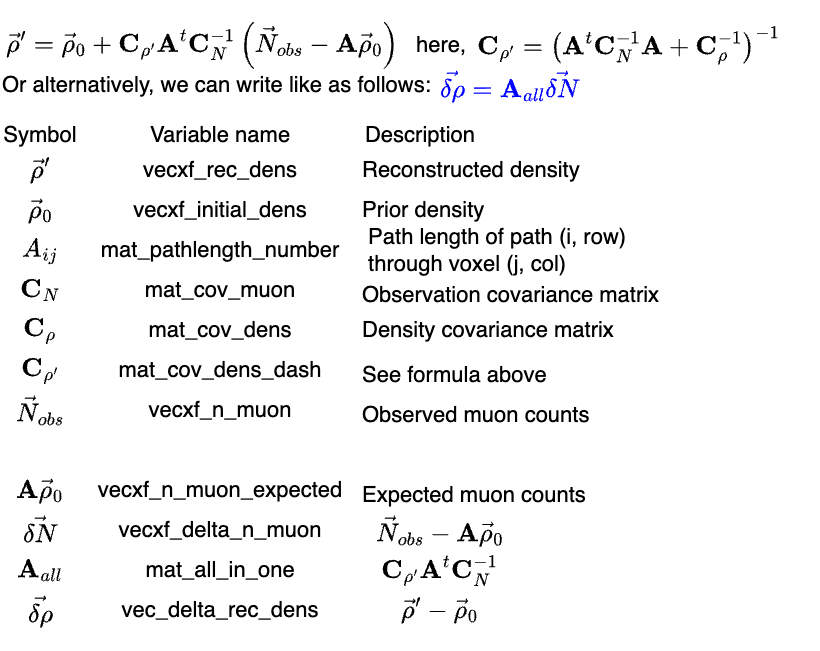

The diagram above was exported from draw.io. Its source (the exported page's mxGraphModel, read from the mxfile embedded in the PNG):
<mxGraphModel dx="2612" dy="1668" grid="1" gridSize="10" guides="1" tooltips="1" connect="1" arrows="1" fold="1" page="1" pageScale="1" pageWidth="1654" pageHeight="1169" background="#ffffff" math="1" shadow="0">
  <root>
    <object label="" dpi="300" id="0">
      <mxCell />
    </object>
    <mxCell id="1" parent="0" />
    <mxCell id="hGwMxg5y3_pqmARyhUfv-61" value="Or alternatively, we can write like as follows:" style="text;html=1;align=left;verticalAlign=middle;whiteSpace=wrap;rounded=0;fontColor=#000000;strokeColor=none;fontSize=22;" parent="1" vertex="1">
      <mxGeometry x="-1640" y="63" width="450" height="30" as="geometry" />
    </mxCell>
    <mxCell id="hGwMxg5y3_pqmARyhUfv-65" value="&lt;font color=&quot;#0000ff&quot;&gt;$$\vec{\delta{\rho}}=\mathbf{A}_{all} \vec{\delta{N}}$$&lt;/font&gt;" style="text;html=1;align=center;verticalAlign=middle;whiteSpace=wrap;rounded=0;fontColor=#000000;strokeColor=none;fontSize=22;" parent="1" vertex="1">
      <mxGeometry x="-1210" y="63" width="159" height="30" as="geometry" />
    </mxCell>
    <mxCell id="hGwMxg5y3_pqmARyhUfv-9" value="$$\vec{\rho}'$$" style="text;html=1;align=center;verticalAlign=middle;whiteSpace=wrap;rounded=0;fontColor=#000000;strokeColor=none;fontSize=22;" parent="1" vertex="1">
      <mxGeometry x="-1620" y="143" width="40" height="40" as="geometry" />
    </mxCell>
    <mxCell id="hGwMxg5y3_pqmARyhUfv-10" value="Reconstructed density" style="text;html=1;align=left;verticalAlign=middle;whiteSpace=wrap;rounded=0;fontColor=#000000;strokeColor=none;fontSize=22;" parent="1" vertex="1">
      <mxGeometry x="-1280" y="143" width="240" height="40" as="geometry" />
    </mxCell>
    <mxCell id="hGwMxg5y3_pqmARyhUfv-11" value="$$\vec{\rho}_0$$" style="text;html=1;align=center;verticalAlign=middle;whiteSpace=wrap;rounded=0;fontColor=#000000;strokeColor=none;fontSize=22;" parent="1" vertex="1">
      <mxGeometry x="-1620" y="183" width="40" height="40" as="geometry" />
    </mxCell>
    <mxCell id="hGwMxg5y3_pqmARyhUfv-12" value="Prior density" style="text;html=1;align=left;verticalAlign=middle;whiteSpace=wrap;rounded=0;fontColor=#000000;strokeColor=none;fontSize=22;" parent="1" vertex="1">
      <mxGeometry x="-1280" y="183" width="160" height="40" as="geometry" />
    </mxCell>
    <mxCell id="hGwMxg5y3_pqmARyhUfv-13" value="$$A_{ij}$$" style="text;html=1;align=center;verticalAlign=middle;whiteSpace=wrap;rounded=0;fontColor=#000000;strokeColor=none;fontSize=22;" parent="1" vertex="1">
      <mxGeometry x="-1620" y="223" width="40" height="40" as="geometry" />
    </mxCell>
    <mxCell id="hGwMxg5y3_pqmARyhUfv-16" value="$$\mathbf{C}_{\rho}$$" style="text;html=1;align=center;verticalAlign=middle;whiteSpace=wrap;rounded=0;fontColor=#000000;strokeColor=none;fontSize=22;" parent="1" vertex="1">
      <mxGeometry x="-1620" y="303" width="40" height="40" as="geometry" />
    </mxCell>
    <mxCell id="hGwMxg5y3_pqmARyhUfv-17" value="Density covariance matrix" style="text;html=1;align=left;verticalAlign=middle;whiteSpace=wrap;rounded=0;fontColor=#000000;strokeColor=none;fontSize=22;" parent="1" vertex="1">
      <mxGeometry x="-1280" y="303" width="270" height="40" as="geometry" />
    </mxCell>
    <mxCell id="hGwMxg5y3_pqmARyhUfv-18" value="$$\mathbf{C}_{N}$$" style="text;html=1;align=center;verticalAlign=middle;whiteSpace=wrap;rounded=0;fontColor=#000000;strokeColor=none;fontSize=22;" parent="1" vertex="1">
      <mxGeometry x="-1620" y="263" width="40" height="40" as="geometry" />
    </mxCell>
    <mxCell id="hGwMxg5y3_pqmARyhUfv-19" value="Observation covariance matrix" style="text;html=1;align=left;verticalAlign=bottom;whiteSpace=wrap;rounded=0;fontColor=#000000;strokeColor=none;fontSize=22;" parent="1" vertex="1">
      <mxGeometry x="-1280" y="263" width="460" height="40" as="geometry" />
    </mxCell>
    <mxCell id="hGwMxg5y3_pqmARyhUfv-20" value="$$\vec{N}_{obs}$$" style="text;html=1;align=center;verticalAlign=middle;whiteSpace=wrap;rounded=0;fontColor=#000000;strokeColor=none;fontSize=22;" parent="1" vertex="1">
      <mxGeometry x="-1620" y="383" width="40" height="40" as="geometry" />
    </mxCell>
    <mxCell id="hGwMxg5y3_pqmARyhUfv-21" value="Observed muon counts" style="text;html=1;align=left;verticalAlign=bottom;whiteSpace=wrap;rounded=0;fontColor=#000000;strokeColor=none;fontSize=22;" parent="1" vertex="1">
      <mxGeometry x="-1280" y="383" width="300" height="40" as="geometry" />
    </mxCell>
    <mxCell id="hGwMxg5y3_pqmARyhUfv-22" value="Symbol" style="text;html=1;align=center;verticalAlign=middle;whiteSpace=wrap;rounded=0;fontColor=#000000;strokeColor=none;fontSize=22;" parent="1" vertex="1">
      <mxGeometry x="-1640" y="113" width="80" height="30" as="geometry" />
    </mxCell>
    <mxCell id="hGwMxg5y3_pqmARyhUfv-23" value="&lt;span style=&quot;font-family: Helvetica; font-size: 22px; font-style: normal; font-variant-ligatures: normal; font-variant-caps: normal; font-weight: 400; letter-spacing: normal; orphans: 2; text-indent: 0px; text-transform: none; widows: 2; word-spacing: 0px; -webkit-text-stroke-width: 0px; white-space: normal; background-color: rgb(251, 251, 251); text-decoration-thickness: initial; text-decoration-style: initial; text-decoration-color: initial; float: none; display: inline !important;&quot;&gt;$$\mathbf{C}_{\rho'}$$&lt;/span&gt;" style="text;whiteSpace=wrap;html=1;verticalAlign=middle;align=center;fontColor=#000000;strokeColor=none;fontSize=22;" parent="1" vertex="1">
      <mxGeometry x="-1620" y="343" width="40" height="40" as="geometry" />
    </mxCell>
    <mxCell id="hGwMxg5y3_pqmARyhUfv-24" value="See formula above" style="text;html=1;align=left;verticalAlign=bottom;whiteSpace=wrap;rounded=0;fontColor=#000000;strokeColor=none;fontSize=22;" parent="1" vertex="1">
      <mxGeometry x="-1280" y="343" width="200" height="40" as="geometry" />
    </mxCell>
    <mxCell id="hGwMxg5y3_pqmARyhUfv-26" value="" style="endArrow=none;dashed=1;html=1;rounded=0;fontColor=#000000;strokeColor=none;fontSize=22;" parent="1" edge="1">
      <mxGeometry width="50" height="50" relative="1" as="geometry">
        <mxPoint x="-1473" y="138" as="sourcePoint" />
        <mxPoint x="-1473" y="408" as="targetPoint" />
      </mxGeometry>
    </mxCell>
    <mxCell id="hGwMxg5y3_pqmARyhUfv-28" value="" style="endArrow=none;dashed=1;html=1;rounded=0;fontColor=#000000;strokeColor=none;fontSize=22;" parent="1" edge="1">
      <mxGeometry width="50" height="50" relative="1" as="geometry">
        <mxPoint x="-1332" y="138" as="sourcePoint" />
        <mxPoint x="-1333" y="408" as="targetPoint" />
      </mxGeometry>
    </mxCell>
    <mxCell id="hGwMxg5y3_pqmARyhUfv-29" value="Description" style="text;html=1;align=center;verticalAlign=middle;whiteSpace=wrap;rounded=0;fontColor=#000000;strokeColor=none;fontSize=22;" parent="1" vertex="1">
      <mxGeometry x="-1250" y="113" width="60" height="30" as="geometry" />
    </mxCell>
    <mxCell id="hGwMxg5y3_pqmARyhUfv-30" value="Variable name" style="text;html=1;align=center;verticalAlign=middle;whiteSpace=wrap;rounded=0;fontColor=#000000;strokeColor=none;fontSize=22;" parent="1" vertex="1">
      <mxGeometry x="-1520" y="113" width="200" height="30" as="geometry" />
    </mxCell>
    <mxCell id="hGwMxg5y3_pqmARyhUfv-33" value="vecxf_rec_dens" style="text;whiteSpace=wrap;verticalAlign=middle;align=center;fontColor=#000000;strokeColor=none;fontSize=22;" parent="1" vertex="1">
      <mxGeometry x="-1480" y="143" width="120" height="40" as="geometry" />
    </mxCell>
    <mxCell id="hGwMxg5y3_pqmARyhUfv-34" value="vecxf_initial_dens" style="text;whiteSpace=wrap;verticalAlign=middle;align=center;fontColor=#000000;strokeColor=none;fontSize=22;" parent="1" vertex="1">
      <mxGeometry x="-1480" y="183" width="120" height="40" as="geometry" />
    </mxCell>
    <mxCell id="hGwMxg5y3_pqmARyhUfv-35" value="mat_pathlength_number" style="text;whiteSpace=wrap;align=center;verticalAlign=middle;fontColor=#000000;strokeColor=none;fontSize=22;" parent="1" vertex="1">
      <mxGeometry x="-1480" y="223" width="120" height="40" as="geometry" />
    </mxCell>
    <mxCell id="hGwMxg5y3_pqmARyhUfv-36" value="mat_cov_dens" style="text;whiteSpace=wrap;align=center;verticalAlign=middle;fontColor=#000000;strokeColor=none;fontSize=22;" parent="1" vertex="1">
      <mxGeometry x="-1480" y="303" width="120" height="40" as="geometry" />
    </mxCell>
    <mxCell id="hGwMxg5y3_pqmARyhUfv-37" value="mat_cov_muon" style="text;html=1;align=center;verticalAlign=middle;whiteSpace=wrap;rounded=0;fontColor=#000000;strokeColor=none;fontSize=22;" parent="1" vertex="1">
      <mxGeometry x="-1480" y="263" width="120" height="40" as="geometry" />
    </mxCell>
    <mxCell id="hGwMxg5y3_pqmARyhUfv-38" value="mat_cov_dens_dash" style="text;html=1;align=center;verticalAlign=middle;whiteSpace=wrap;rounded=0;fontColor=#000000;strokeColor=none;fontSize=22;" parent="1" vertex="1">
      <mxGeometry x="-1480" y="343" width="120" height="40" as="geometry" />
    </mxCell>
    <mxCell id="hGwMxg5y3_pqmARyhUfv-41" value="$$\mathbf{A} \vec{\rho}_0$$" style="text;html=1;align=center;verticalAlign=middle;whiteSpace=wrap;rounded=0;fontColor=#000000;strokeColor=none;fontSize=22;" parent="1" vertex="1">
      <mxGeometry x="-1620" y="463" width="40" height="40" as="geometry" />
    </mxCell>
    <mxCell id="hGwMxg5y3_pqmARyhUfv-43" value="vecxf_n_muon_expected" style="text;html=1;align=center;verticalAlign=middle;whiteSpace=wrap;rounded=0;fontColor=#000000;strokeColor=none;fontSize=22;" parent="1" vertex="1">
      <mxGeometry x="-1480" y="463" width="120" height="40" as="geometry" />
    </mxCell>
    <mxCell id="hGwMxg5y3_pqmARyhUfv-44" value="Expected muon counts" style="text;html=1;align=left;verticalAlign=bottom;whiteSpace=wrap;rounded=0;fontColor=#000000;strokeColor=none;fontSize=22;" parent="1" vertex="1">
      <mxGeometry x="-1280" y="463" width="240" height="40" as="geometry" />
    </mxCell>
    <mxCell id="hGwMxg5y3_pqmARyhUfv-45" value="vecxf_n_muon" style="text;html=1;align=center;verticalAlign=middle;whiteSpace=wrap;rounded=0;fontColor=#000000;strokeColor=none;fontSize=22;" parent="1" vertex="1">
      <mxGeometry x="-1480" y="383" width="120" height="40" as="geometry" />
    </mxCell>
    <mxCell id="hGwMxg5y3_pqmARyhUfv-49" value="$$\mathbf{C}_{\rho'}&amp;nbsp;\mathbf{A}^t \mathbf{C}_N^{-1}$$" style="text;html=1;align=center;verticalAlign=middle;whiteSpace=wrap;rounded=0;fontColor=#000000;strokeColor=none;fontSize=22;" parent="1" vertex="1">
      <mxGeometry x="-1280" y="543" width="160" height="40" as="geometry" />
    </mxCell>
    <mxCell id="hGwMxg5y3_pqmARyhUfv-50" value="mat_all_in_one" style="text;whiteSpace=wrap;align=center;verticalAlign=middle;fontColor=#000000;strokeColor=none;fontSize=22;" parent="1" vertex="1">
      <mxGeometry x="-1480" y="543" width="120" height="40" as="geometry" />
    </mxCell>
    <mxCell id="hGwMxg5y3_pqmARyhUfv-53" value="$$\vec{N}_{obs} - \mathbf{A} \vec{\rho}_0&amp;nbsp;$$" style="text;html=1;align=center;verticalAlign=middle;whiteSpace=wrap;rounded=0;fontColor=#000000;strokeColor=none;fontSize=22;" parent="1" vertex="1">
      <mxGeometry x="-1280" y="503" width="160" height="40" as="geometry" />
    </mxCell>
    <mxCell id="hGwMxg5y3_pqmARyhUfv-55" value="vecxf_delta_n_muon" style="text;whiteSpace=wrap;align=center;verticalAlign=middle;fontColor=#000000;strokeColor=none;fontSize=22;" parent="1" vertex="1">
      <mxGeometry x="-1480" y="503" width="120" height="40" as="geometry" />
    </mxCell>
    <mxCell id="hGwMxg5y3_pqmARyhUfv-57" value="$$\vec{\rho}' - \vec{\rho}_0$$" style="text;html=1;align=center;verticalAlign=middle;whiteSpace=wrap;rounded=0;fontColor=#000000;strokeColor=none;fontSize=22;" parent="1" vertex="1">
      <mxGeometry x="-1280" y="583" width="160" height="40" as="geometry" />
    </mxCell>
    <mxCell id="hGwMxg5y3_pqmARyhUfv-60" value="$$\mathbf{A}_{all}$$" style="text;html=1;align=center;verticalAlign=middle;whiteSpace=wrap;rounded=0;fontColor=#000000;strokeColor=none;fontSize=22;" parent="1" vertex="1">
      <mxGeometry x="-1620" y="543" width="40" height="40" as="geometry" />
    </mxCell>
    <mxCell id="hGwMxg5y3_pqmARyhUfv-62" value="vec_delta_rec_dens" style="text;html=1;align=center;verticalAlign=middle;whiteSpace=wrap;rounded=0;fontColor=#000000;strokeColor=none;fontSize=22;" parent="1" vertex="1">
      <mxGeometry x="-1480" y="583" width="120" height="40" as="geometry" />
    </mxCell>
    <mxCell id="hGwMxg5y3_pqmARyhUfv-63" value="$$\vec{\delta\rho}$$" style="text;html=1;align=center;verticalAlign=middle;whiteSpace=wrap;rounded=0;fontColor=#000000;strokeColor=none;fontSize=22;" parent="1" vertex="1">
      <mxGeometry x="-1620" y="583" width="40" height="40" as="geometry" />
    </mxCell>
    <mxCell id="hGwMxg5y3_pqmARyhUfv-64" value="$$\vec{\delta{N}}$$" style="text;html=1;align=center;verticalAlign=middle;whiteSpace=wrap;rounded=0;fontColor=#000000;strokeColor=none;fontSize=22;" parent="1" vertex="1">
      <mxGeometry x="-1620" y="503" width="40" height="40" as="geometry" />
    </mxCell>
    <mxCell id="hGwMxg5y3_pqmARyhUfv-70" value="" style="group;fontColor=#000000;strokeColor=none;fontSize=22;" parent="1" vertex="1" connectable="0">
      <mxGeometry x="-1640" y="23" width="803.5" height="30" as="geometry" />
    </mxCell>
    <mxCell id="hGwMxg5y3_pqmARyhUfv-6" value="$$\mathbf{C}_{\rho'} = \left( \mathbf{A}^t \mathbf{C}_N^{-1} \mathbf{A} + \mathbf{C}_{\rho}^{-1} \right)^{-1}$$" style="text;html=1;align=center;verticalAlign=middle;whiteSpace=wrap;rounded=0;fontColor=#000000;strokeColor=none;fontSize=22;" parent="hGwMxg5y3_pqmARyhUfv-70" vertex="1">
      <mxGeometry x="454.15217391304344" width="349.34782608695656" height="30" as="geometry" />
    </mxCell>
    <mxCell id="hGwMxg5y3_pqmARyhUfv-7" value="$$\vec{\rho}' = \vec{\rho}_0 + \mathbf{C}_{\rho'}&amp;nbsp;\mathbf{A}^t \mathbf{C}_N^{-1} \left( \vec{N}_{obs} - \mathbf{A} \vec{\rho}_0 \right)$$" style="text;html=1;align=center;verticalAlign=middle;whiteSpace=wrap;rounded=0;fontColor=#000000;strokeColor=none;fontSize=22;" parent="hGwMxg5y3_pqmARyhUfv-70" vertex="1">
      <mxGeometry width="404.5080091533181" height="30" as="geometry" />
    </mxCell>
    <mxCell id="hGwMxg5y3_pqmARyhUfv-46" value="here," style="text;html=1;align=center;verticalAlign=middle;whiteSpace=wrap;rounded=0;fontColor=#000000;strokeColor=none;fontSize=22;" parent="hGwMxg5y3_pqmARyhUfv-70" vertex="1">
      <mxGeometry x="386.1212814645309" width="110.3203661327231" height="30" as="geometry" />
    </mxCell>
    <mxCell id="6" value="" style="endArrow=none;dashed=1;html=1;rounded=0;fontColor=#000000;strokeColor=none;fontSize=22;" parent="1" edge="1">
      <mxGeometry width="50" height="50" relative="1" as="geometry">
        <mxPoint x="-1550" y="158" as="sourcePoint" />
        <mxPoint x="-1550" y="403" as="targetPoint" />
      </mxGeometry>
    </mxCell>
    <mxCell id="31" value="" style="endArrow=none;dashed=1;html=1;rounded=0;fontColor=#000000;strokeColor=none;fontSize=22;" parent="1" target="hGwMxg5y3_pqmARyhUfv-14" edge="1">
      <mxGeometry width="50" height="50" relative="1" as="geometry">
        <mxPoint x="-1550" y="338.0000000000002" as="sourcePoint" />
        <mxPoint x="-1089" y="338.0000000000002" as="targetPoint" />
      </mxGeometry>
    </mxCell>
    <mxCell id="hGwMxg5y3_pqmARyhUfv-14" value="&amp;nbsp;Path length of path (i, row)&lt;br&gt;&amp;nbsp;through voxel (j, col)" style="text;html=1;align=left;verticalAlign=middle;whiteSpace=wrap;rounded=0;fontColor=#000000;strokeColor=none;fontSize=22;" parent="1" vertex="1">
      <mxGeometry x="-1280" y="223" width="360" height="40" as="geometry" />
    </mxCell>
  </root>
</mxGraphModel>